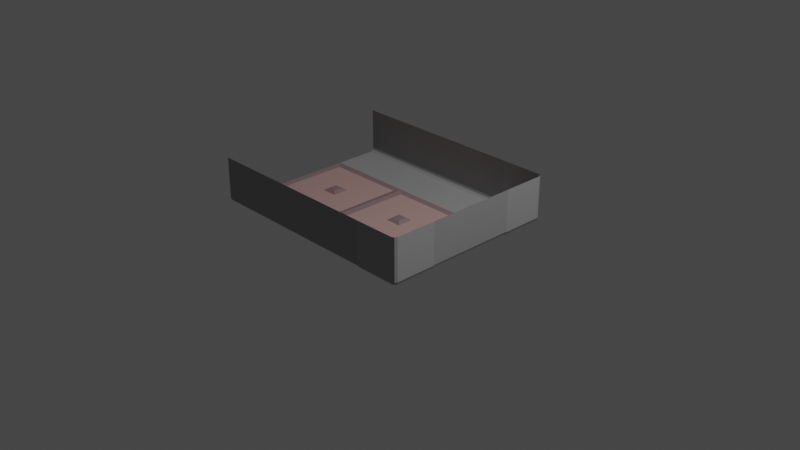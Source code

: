 # Source: simple-corner.blend  (saved by Blender 3.5.10; exported with 4.5.12 LTS)
import bpy
from mathutils import Matrix  # noqa: F401  (used for matrix-valued properties, if any)

bpy.ops.wm.read_factory_settings(use_empty=True)
scene = bpy.context.scene
scene.name = 'Scene'

# ---- collections
col_collection = bpy.data.collections.new('Collection'); scene.collection.children.link(col_collection)

# ---- materials (node trees are filled in below, after node groups)
mat_material = bpy.data.materials.new('Material')
mat_material.alpha_threshold = 0.0
mat_material.use_transparent_shadow = False
mat_material.roughness = 0.5
mat_material.line_color = (0.0, 0.0, 0.0, 1.0)
mat_material_001 = bpy.data.materials.new('Material.001')
mat_material_001.use_transparent_shadow = False
mat_material_001.diffuse_color = (0.2957, 0.2957, 0.2957, 1.0)
mat_material_002 = bpy.data.materials.new('Material.002')
mat_material_002.use_transparent_shadow = False
mat_material_002.diffuse_color = (0.2396, 0.1643, 0.1697, 1.0)
mat_material_003 = bpy.data.materials.new('Material.003')
mat_material_003.use_transparent_shadow = False
mat_material_003.diffuse_color = (0.477, 0.2997, 0.2794, 1.0)

# ---- material node trees
mat_material.use_nodes = True; mat_material.node_tree.nodes.clear()
_N = mat_material.node_tree.nodes; _L = mat_material.node_tree.links
n0 = _N.new('ShaderNodeOutputMaterial'); n0.name = 'Material Output'; n0.location = (300, 300)
n1 = _N.new('ShaderNodeBsdfPrincipled'); n1.name = 'Principled BSDF'; n1.location = (10, 300)
n1.distribution = 'GGX'
n1.subsurface_method = 'RANDOM_WALK_SKIN'
n1.inputs[0].default_value = (0.3343, 0.3343, 0.3343, 1.0)
n1.inputs[3].default_value = 1.45
n1.inputs[27].default_value = (0.0, 0.0, 0.0, 1.0)
n1.inputs[28].default_value = 1.0
_L.new(n1.outputs[0], n0.inputs[0])
n0.is_active_output = True
mat_material_001.use_nodes = True; mat_material_001.node_tree.nodes.clear()
_N = mat_material_001.node_tree.nodes; _L = mat_material_001.node_tree.links
n0 = _N.new('ShaderNodeBsdfPrincipled'); n0.name = 'Principled BSDF'; n0.location = (10, 300)
n0.distribution = 'GGX'
n0.subsurface_method = 'RANDOM_WALK_SKIN'
n0.inputs[0].default_value = (0.2957, 0.2957, 0.2957, 1.0)
n0.inputs[27].default_value = (0.0, 0.0, 0.0, 1.0)
n0.inputs[28].default_value = 1.0
n1 = _N.new('ShaderNodeOutputMaterial'); n1.name = 'Material Output'; n1.location = (320, 270)
_L.new(n0.outputs[0], n1.inputs[0])
n1.is_active_output = True
mat_material_002.use_nodes = True; mat_material_002.node_tree.nodes.clear()
_N = mat_material_002.node_tree.nodes; _L = mat_material_002.node_tree.links
n0 = _N.new('ShaderNodeBsdfPrincipled'); n0.name = 'Principled BSDF'; n0.location = (10, 300)
n0.distribution = 'GGX'
n0.subsurface_method = 'RANDOM_WALK_SKIN'
n0.inputs[0].default_value = (0.2396, 0.1643, 0.1697, 1.0)
n0.inputs[27].default_value = (0.0, 0.0, 0.0, 1.0)
n0.inputs[28].default_value = 1.0
n1 = _N.new('ShaderNodeOutputMaterial'); n1.name = 'Material Output'; n1.location = (320, 270)
_L.new(n0.outputs[0], n1.inputs[0])
n1.is_active_output = True
mat_material_003.use_nodes = True; mat_material_003.node_tree.nodes.clear()
_N = mat_material_003.node_tree.nodes; _L = mat_material_003.node_tree.links
n0 = _N.new('ShaderNodeBsdfPrincipled'); n0.name = 'Principled BSDF'; n0.location = (10, 300)
n0.distribution = 'GGX'
n0.subsurface_method = 'RANDOM_WALK_SKIN'
n0.inputs[0].default_value = (0.477, 0.2997, 0.2794, 1.0)
n0.inputs[27].default_value = (0.0, 0.0, 0.0, 1.0)
n0.inputs[28].default_value = 1.0
n1 = _N.new('ShaderNodeOutputMaterial'); n1.name = 'Material Output'; n1.location = (320, 270)
_L.new(n0.outputs[0], n1.inputs[0])
n1.is_active_output = True

# ---- world
world_world = bpy.data.worlds.new('World'); scene.world = world_world
world_world.use_nodes = True; world_world.node_tree.nodes.clear()
_N = world_world.node_tree.nodes; _L = world_world.node_tree.links
n0 = _N.new('ShaderNodeOutputWorld'); n0.name = 'World Output'; n0.location = (300, 300)
n1 = _N.new('ShaderNodeBackground'); n1.name = 'Background'; n1.location = (10, 300)
n1.inputs[0].default_value = (0.05088, 0.05088, 0.05088, 1.0)
_L.new(n1.outputs[0], n0.inputs[0])
n0.is_active_output = True
world_world.color = (0.05088, 0.05088, 0.05088)
world_world.use_sun_shadow = False
world_world.sun_shadow_jitter_overblur = 0.0

# ---- cameras
cam_camera = bpy.data.cameras.new('Camera')
cam_camera.clip_end = 100.0
cam_camera.ortho_scale = 7.314

# ---- lights
light_light = bpy.data.lights.new('Light', 'POINT')
light_light.transmission_factor = 0.0
light_light.energy = 1000.0
light_light.shadow_soft_size = 0.1
light_light.shadow_maximum_resolution = 0.006
light_light.use_absolute_resolution = True

# ---- meshes
me_cube = bpy.data.meshes.new('Cube')
me_cube.from_pydata([(1.0, 1.0, 1.0), (1.0, 1.0, -1.0), (1.0, -1.0, 1.0), (1.0, -1.0, -1.0), (-1.0, 1.0, 1.0), (-1.0, 1.0, -1.0), (-1.0, -1.0, 1.0), (-1.0, -1.0, -1.0)], [(5, 7), (1, 5), (0, 1), (7, 6), (2, 3), (4, 5), (2, 6), (0, 2), (7, 3), (6, 4), (4, 0), (3, 1)], [])
_uv = me_cube.uv_layers.new(name='UVMap')
_uv.uv.foreach_set('vector', [])
me_cube.materials.append(mat_material)
me_cube.use_mirror_vertex_groups = False
me_cube.update()
me_plane = bpy.data.meshes.new('Plane')
me_plane.from_pydata([(-2.0, -2.0, 0.0), (0.0, -2.0, 0.0), (-2.0, 0.0, 0.0), (0.0, 0.0, 0.0), (0.0, -2.0, 0.5), (-2.0, 0.0, 0.5), (0.0, 0.0, 0.5)], [], [(0, 1, 3, 2), (2, 3, 6, 5), (3, 1, 4, 6)])
_uv = me_plane.uv_layers.new(name='UVMap')
_uv.uv.foreach_set('vector', [0.0, 0.0, 1.0, 0.0, 1.0, 1.0, 0.0, 1.0, 0.0, 1.0, 1.0, 1.0, 1.0, 1.0, 0.0, 1.0, 1.0, 1.0, 1.0, 0.0, 1.0, 0.0, 1.0, 1.0])
me_plane.materials.append(mat_material)
me_plane.update()
me_plane_001 = bpy.data.meshes.new('Plane.001')
me_plane_001.from_pydata([(-1.0, -1.0, 0.0), (1.0, -1.0, 0.0), (-1.001, -0.01892, 0.02136), (-1.001, -0.01892, 0.02136), (0.9992, -0.01892, 0.02136), (0.9992, -0.01892, 0.02136), (-1.0, 0.0, 0.5), (1.0, 0.0, 0.5), (1.0, 0.0, 0.04736), (1.0, 0.0, 0.04736), (-1.0, 0.0, 0.04736), (-1.0, 0.0, 0.04736), (-1.0, -0.07248, 0.0), (-1.0, -0.07248, 0.0), (1.0, -0.07248, 0.0), (1.0, -0.07248, 0.0)], [], [(12, 14, 5), (12, 5, 3), (10, 8, 7), (10, 7, 6), (2, 4, 9), (2, 9, 11), (0, 1, 15), (0, 15, 13)])
_uv = me_plane_001.uv_layers.new(name='UVMap')
_uv.uv.foreach_set('vector', [0.0, 0.5, 1.0, 0.5, 1.0, 1.0, 0.0, 0.5, 1.0, 1.0, 0.0, 1.0, 0.0, 1.0, 1.0, 1.0, 1.0, 1.0, 0.0, 1.0, 1.0, 1.0, 0.0, 1.0, 0.0, 1.0, 1.0, 1.0, 1.0, 1.0, 0.0, 1.0, 1.0, 1.0, 0.0, 1.0, 0.0, 0.0, 1.0, 0.0, 1.0, 0.5, 0.0, 0.0, 1.0, 0.5, 0.0, 0.5])
me_plane_001.materials.append(mat_material_001)
me_plane_001.update()
me_plane_001.normals_split_custom_set([tuple(v) for v in zip(*[iter([0.0, -0.3704, 0.9289, 0.0, -0.3704, 0.9289, 0.0, -0.3704, 0.9289, 0.0, -0.3704, 0.9289, 0.0, -0.3704, 0.9289, 0.0, -0.3704, 0.9289, 0.0, -1.0, 0.0, 0.0, -1.0, 0.0, 0.0, -1.0, 0.0, 0.0, -1.0, 0.0, 0.0, -1.0, 0.0, 0.0, -1.0, 0.0, 0.0, -0.8086, 0.5884, 0.0, -0.8086, 0.5884, 0.0, -0.8086, 0.5884, 0.0, -0.8086, 0.5884, 0.0, -0.8086, 0.5884, 0.0, -0.8086, 0.5884, 0.0, 0.0, 1.0, 0.0, 0.0, 1.0, 0.0, 0.0, 1.0, 0.0, 0.0, 1.0, 0.0, 0.0, 1.0, 0.0, 0.0, 1.0])] * 3)])
me_plane_002 = bpy.data.meshes.new('Plane.002')
me_plane_002.from_pydata([(-0.5, -0.5, 0.0), (-0.5, -0.5, 0.0), (0.5, -0.5, 0.0), (0.5, -0.5, 0.0), (-0.5, 0.5, 0.0), (-0.5, 0.5, 0.0), (0.5, 0.5, 0.0), (0.5, 0.5, 0.0), (-0.04248, 0.04248, 0.006783), (-0.04248, 0.04248, 0.006783), (-0.04248, 0.04248, 0.006783), (-0.04248, -0.04248, 0.006783), (-0.04248, -0.04248, 0.006783), (-0.04248, -0.04248, 0.006783), (0.04248, -0.04248, 0.006783), (0.04248, -0.04248, 0.006783), (0.04248, -0.04248, 0.006783), (0.04248, 0.04248, 0.006783), (0.04248, 0.04248, 0.006783), (0.04248, 0.04248, 0.006783), (-0.4398, 0.4398, -0.0145), (-0.4398, 0.4398, -0.0145), (-0.4398, -0.4398, -0.0145), (-0.4398, -0.4398, -0.0145), (0.4398, -0.4398, -0.0145), (0.4398, -0.4398, -0.0145), (0.4398, 0.4398, -0.0145), (0.4398, 0.4398, -0.0145), (-0.08863, 0.08863, -0.0145), (-0.08863, 0.08863, -0.0145), (-0.08863, -0.08863, -0.0145), (-0.08863, -0.08863, -0.0145), (0.08863, -0.08863, -0.0145), (0.08863, -0.08863, -0.0145), (0.08863, 0.08863, -0.0145), (0.08863, 0.08863, -0.0145), (-0.4398, 0.4398, -0.0145), (-0.4398, -0.4398, -0.0145), (0.4398, -0.4398, -0.0145), (0.4398, 0.4398, -0.0145), (-0.08863, 0.08863, -0.0145), (-0.08863, -0.08863, -0.0145), (0.08863, -0.08863, -0.0145), (0.08863, 0.08863, -0.0145)], [], [(13, 15, 18), (13, 18, 10), (23, 21, 5), (23, 5, 1), (25, 22, 0), (25, 0, 3), (26, 24, 2), (26, 2, 6), (20, 27, 7), (20, 7, 4), (11, 8, 28), (11, 28, 30), (14, 12, 31), (14, 31, 32), (19, 16, 33), (19, 33, 35), (9, 17, 34), (9, 34, 29), (41, 40, 36), (41, 36, 37), (42, 41, 37), (42, 37, 38), (43, 42, 38), (43, 38, 39), (40, 43, 39), (40, 39, 36)])
me_plane_002.polygons.foreach_set('use_smooth', [0, 0, 1, 1, 1, 1, 1, 1, 1, 1, 1, 1, 1, 1, 1, 1, 1, 1, 0, 0, 0, 0, 0, 0, 0, 0])
me_plane_002.polygons.foreach_set('material_index', [0, 0, 0, 0, 0, 0, 0, 0, 0, 0, 0, 0, 0, 0, 0, 0, 0, 0, 1, 1, 1, 1, 1, 1, 1, 1])
_uv = me_plane_002.uv_layers.new(name='UVMap')
_uv.uv.foreach_set('vector', [0.3722, 0.3722, 0.6278, 0.3722, 0.6278, 0.6278, 0.3722, 0.3722, 0.6278, 0.6278, 0.3722, 0.6278, 0.06022, 0.06022, 0.06022, 0.9398, 0.0, 1.0, 0.06022, 0.06022, 0.0, 1.0, 0.0, 0.0, 0.9398, 0.06022, 0.06022, 0.06022, 0.0, 0.0, 0.9398, 0.06022, 0.0, 0.0, 1.0, 0.0, 0.9398, 0.9398, 0.9398, 0.06022, 1.0, 0.0, 0.9398, 0.9398, 1.0, 0.0, 1.0, 1.0, 0.06022, 0.9398, 0.9398, 0.9398, 1.0, 1.0, 0.06022, 0.9398, 1.0, 1.0, 0.0, 1.0, 0.3722, 0.3722, 0.3722, 0.6278, 0.2334, 0.7666, 0.3722, 0.3722, 0.2334, 0.7666, 0.2334, 0.2334, 0.6278, 0.3722, 0.3722, 0.3722, 0.2334, 0.2334, 0.6278, 0.3722, 0.2334, 0.2334, 0.7666, 0.2334, 0.6278, 0.6278, 0.6278, 0.3722, 0.7666, 0.2334, 0.6278, 0.6278, 0.7666, 0.2334, 0.7666, 0.7666, 0.3722, 0.6278, 0.6278, 0.6278, 0.7666, 0.7666, 0.3722, 0.6278, 0.7666, 0.7666, 0.2334, 0.7666, 0.2334, 0.2334, 0.2334, 0.7666, 0.06022, 0.9398, 0.2334, 0.2334, 0.06022, 0.9398, 0.06022, 0.06022, 0.7666, 0.2334, 0.2334, 0.2334, 0.06022, 0.06022, 0.7666, 0.2334, 0.06022, 0.06022, 0.9398, 0.06022, 0.7666, 0.7666, 0.7666, 0.2334, 0.9398, 0.06022, 0.7666, 0.7666, 0.9398, 0.06022, 0.9398, 0.9398, 0.2334, 0.7666, 0.7666, 0.7666, 0.9398, 0.9398, 0.2334, 0.7666, 0.9398, 0.9398, 0.06022, 0.9398])
me_plane_002.materials.append(mat_material_002)
me_plane_002.materials.append(mat_material_003)
me_plane_002.update()
me_plane_002.normals_split_custom_set([tuple(v) for v in zip(*[iter([0.0, 0.0, 1.0, 0.0, 0.0, 1.0, 0.0, 0.0, 1.0, 0.0, 0.0, 1.0, 0.0, 0.0, 1.0, 0.0, 0.0, 1.0, 0.234, 0.0, 0.9722, 0.234, 0.0, 0.9722, 0.234, 0.0, 0.9722, 0.234, 0.0, 0.9722, 0.234, 0.0, 0.9722, 0.234, 0.0, 0.9722, 0.0, 0.234, 0.9722, 0.0, 0.234, 0.9722, 0.0, 0.234, 0.9722, 0.0, 0.234, 0.9722, 0.0, 0.234, 0.9722, 0.0, 0.234, 0.9722, -0.234, 0.0, 0.9722, -0.234, 0.0, 0.9722, -0.234, 0.0, 0.9722, -0.234, 0.0, 0.9722, -0.234, 0.0, 0.9722, -0.234, 0.0, 0.9722, 0.0, -0.234, 0.9722, 0.0, -0.234, 0.9722, 0.0, -0.234, 0.9722, 0.0, -0.234, 0.9722, 0.0, -0.234, 0.9722, 0.0, -0.234, 0.9722, -0.4187, 0.0, 0.9081, -0.4187, 0.0, 0.9081, -0.4187, 0.0, 0.9081, -0.4187, 0.0, 0.9081, -0.4187, 0.0, 0.9081, -0.4187, 0.0, 0.9081, 0.0, -0.4187, 0.9081, 0.0, -0.4187, 0.9081, 0.0, -0.4187, 0.9081, 0.0, -0.4187, 0.9081, 0.0, -0.4187, 0.9081, 0.0, -0.4187, 0.9081, 0.4187, 0.0, 0.9081, 0.4187, 0.0, 0.9081, 0.4187, 0.0, 0.9081, 0.4187, 0.0, 0.9081, 0.4187, 0.0, 0.9081, 0.4187, 0.0, 0.9081, 0.0, 0.4187, 0.9081, 0.0, 0.4187, 0.9081, 0.0, 0.4187, 0.9081, 0.0, 0.4187, 0.9081, 0.0, 0.4187, 0.9081, 0.0, 0.4187, 0.9081, 0.0, 0.0, 1.0, 0.0, 0.0, 1.0, 0.0, 0.0, 1.0, 0.0, 0.0, 1.0, 0.0, 0.0, 1.0, 0.0, 0.0, 1.0, 0.0, 0.0, 1.0, 0.0, 0.0, 1.0, 0.0, 0.0, 1.0, 0.0, 0.0, 1.0, 0.0, 0.0, 1.0, 0.0, 0.0, 1.0, 0.0, 0.0, 1.0, 0.0, 0.0, 1.0, 0.0, 0.0, 1.0, 0.0, 0.0, 1.0, 0.0, 0.0, 1.0, 0.0, 0.0, 1.0, 0.0, 0.0, 1.0, 0.0, 0.0, 1.0, 0.0, 0.0, 1.0, 0.0, 0.0, 1.0, 0.0, 0.0, 1.0, 0.0, 0.0, 1.0])] * 3)])
me_plane_003 = bpy.data.meshes.new('Plane.003')
me_plane_003.from_pydata([(-0.5, -0.5, 0.0), (-0.5, -0.5, 0.0), (0.5, -0.5, 0.0), (0.5, -0.5, 0.0), (-0.5, 0.5, 0.0), (-0.5, 0.5, 0.0), (0.5, 0.5, 0.0), (0.5, 0.5, 0.0), (-0.04248, 0.04248, 0.006783), (-0.04248, 0.04248, 0.006783), (-0.04248, 0.04248, 0.006783), (-0.04248, -0.04248, 0.006783), (-0.04248, -0.04248, 0.006783), (-0.04248, -0.04248, 0.006783), (0.04248, -0.04248, 0.006783), (0.04248, -0.04248, 0.006783), (0.04248, -0.04248, 0.006783), (0.04248, 0.04248, 0.006783), (0.04248, 0.04248, 0.006783), (0.04248, 0.04248, 0.006783), (-0.4398, 0.4398, -0.0145), (-0.4398, 0.4398, -0.0145), (-0.4398, -0.4398, -0.0145), (-0.4398, -0.4398, -0.0145), (0.4398, -0.4398, -0.0145), (0.4398, -0.4398, -0.0145), (0.4398, 0.4398, -0.0145), (0.4398, 0.4398, -0.0145), (-0.08863, 0.08863, -0.0145), (-0.08863, 0.08863, -0.0145), (-0.08863, -0.08863, -0.0145), (-0.08863, -0.08863, -0.0145), (0.08863, -0.08863, -0.0145), (0.08863, -0.08863, -0.0145), (0.08863, 0.08863, -0.0145), (0.08863, 0.08863, -0.0145), (-0.4398, 0.4398, -0.0145), (-0.4398, -0.4398, -0.0145), (0.4398, -0.4398, -0.0145), (0.4398, 0.4398, -0.0145), (-0.08863, 0.08863, -0.0145), (-0.08863, -0.08863, -0.0145), (0.08863, -0.08863, -0.0145), (0.08863, 0.08863, -0.0145)], [], [(13, 15, 18), (13, 18, 10), (23, 21, 5), (23, 5, 1), (25, 22, 0), (25, 0, 3), (26, 24, 2), (26, 2, 6), (20, 27, 7), (20, 7, 4), (11, 8, 28), (11, 28, 30), (14, 12, 31), (14, 31, 32), (19, 16, 33), (19, 33, 35), (9, 17, 34), (9, 34, 29), (41, 40, 36), (41, 36, 37), (42, 41, 37), (42, 37, 38), (43, 42, 38), (43, 38, 39), (40, 43, 39), (40, 39, 36)])
me_plane_003.polygons.foreach_set('use_smooth', [0, 0, 1, 1, 1, 1, 1, 1, 1, 1, 1, 1, 1, 1, 1, 1, 1, 1, 0, 0, 0, 0, 0, 0, 0, 0])
me_plane_003.polygons.foreach_set('material_index', [0, 0, 0, 0, 0, 0, 0, 0, 0, 0, 0, 0, 0, 0, 0, 0, 0, 0, 1, 1, 1, 1, 1, 1, 1, 1])
_uv = me_plane_003.uv_layers.new(name='UVMap')
_uv.uv.foreach_set('vector', [0.3722, 0.3722, 0.6278, 0.3722, 0.6278, 0.6278, 0.3722, 0.3722, 0.6278, 0.6278, 0.3722, 0.6278, 0.06022, 0.06022, 0.06022, 0.9398, 0.0, 1.0, 0.06022, 0.06022, 0.0, 1.0, 0.0, 0.0, 0.9398, 0.06022, 0.06022, 0.06022, 0.0, 0.0, 0.9398, 0.06022, 0.0, 0.0, 1.0, 0.0, 0.9398, 0.9398, 0.9398, 0.06022, 1.0, 0.0, 0.9398, 0.9398, 1.0, 0.0, 1.0, 1.0, 0.06022, 0.9398, 0.9398, 0.9398, 1.0, 1.0, 0.06022, 0.9398, 1.0, 1.0, 0.0, 1.0, 0.3722, 0.3722, 0.3722, 0.6278, 0.2334, 0.7666, 0.3722, 0.3722, 0.2334, 0.7666, 0.2334, 0.2334, 0.6278, 0.3722, 0.3722, 0.3722, 0.2334, 0.2334, 0.6278, 0.3722, 0.2334, 0.2334, 0.7666, 0.2334, 0.6278, 0.6278, 0.6278, 0.3722, 0.7666, 0.2334, 0.6278, 0.6278, 0.7666, 0.2334, 0.7666, 0.7666, 0.3722, 0.6278, 0.6278, 0.6278, 0.7666, 0.7666, 0.3722, 0.6278, 0.7666, 0.7666, 0.2334, 0.7666, 0.2334, 0.2334, 0.2334, 0.7666, 0.06022, 0.9398, 0.2334, 0.2334, 0.06022, 0.9398, 0.06022, 0.06022, 0.7666, 0.2334, 0.2334, 0.2334, 0.06022, 0.06022, 0.7666, 0.2334, 0.06022, 0.06022, 0.9398, 0.06022, 0.7666, 0.7666, 0.7666, 0.2334, 0.9398, 0.06022, 0.7666, 0.7666, 0.9398, 0.06022, 0.9398, 0.9398, 0.2334, 0.7666, 0.7666, 0.7666, 0.9398, 0.9398, 0.2334, 0.7666, 0.9398, 0.9398, 0.06022, 0.9398])
me_plane_003.materials.append(mat_material_002)
me_plane_003.materials.append(mat_material_003)
me_plane_003.update()
me_plane_003.normals_split_custom_set([tuple(v) for v in zip(*[iter([0.0, 0.0, 1.0, 0.0, 0.0, 1.0, 0.0, 0.0, 1.0, 0.0, 0.0, 1.0, 0.0, 0.0, 1.0, 0.0, 0.0, 1.0, 0.234, 0.0, 0.9722, 0.234, 0.0, 0.9722, 0.234, 0.0, 0.9722, 0.234, 0.0, 0.9722, 0.234, 0.0, 0.9722, 0.234, 0.0, 0.9722, 0.0, 0.234, 0.9722, 0.0, 0.234, 0.9722, 0.0, 0.234, 0.9722, 0.0, 0.234, 0.9722, 0.0, 0.234, 0.9722, 0.0, 0.234, 0.9722, -0.234, 0.0, 0.9722, -0.234, 0.0, 0.9722, -0.234, 0.0, 0.9722, -0.234, 0.0, 0.9722, -0.234, 0.0, 0.9722, -0.234, 0.0, 0.9722, 0.0, -0.234, 0.9722, 0.0, -0.234, 0.9722, 0.0, -0.234, 0.9722, 0.0, -0.234, 0.9722, 0.0, -0.234, 0.9722, 0.0, -0.234, 0.9722, -0.4187, 0.0, 0.9081, -0.4187, 0.0, 0.9081, -0.4187, 0.0, 0.9081, -0.4187, 0.0, 0.9081, -0.4187, 0.0, 0.9081, -0.4187, 0.0, 0.9081, 0.0, -0.4187, 0.9081, 0.0, -0.4187, 0.9081, 0.0, -0.4187, 0.9081, 0.0, -0.4187, 0.9081, 0.0, -0.4187, 0.9081, 0.0, -0.4187, 0.9081, 0.4187, 0.0, 0.9081, 0.4187, 0.0, 0.9081, 0.4187, 0.0, 0.9081, 0.4187, 0.0, 0.9081, 0.4187, 0.0, 0.9081, 0.4187, 0.0, 0.9081, 0.0, 0.4187, 0.9081, 0.0, 0.4187, 0.9081, 0.0, 0.4187, 0.9081, 0.0, 0.4187, 0.9081, 0.0, 0.4187, 0.9081, 0.0, 0.4187, 0.9081, 0.0, 0.0, 1.0, 0.0, 0.0, 1.0, 0.0, 0.0, 1.0, 0.0, 0.0, 1.0, 0.0, 0.0, 1.0, 0.0, 0.0, 1.0, 0.0, 0.0, 1.0, 0.0, 0.0, 1.0, 0.0, 0.0, 1.0, 0.0, 0.0, 1.0, 0.0, 0.0, 1.0, 0.0, 0.0, 1.0, 0.0, 0.0, 1.0, 0.0, 0.0, 1.0, 0.0, 0.0, 1.0, 0.0, 0.0, 1.0, 0.0, 0.0, 1.0, 0.0, 0.0, 1.0, 0.0, 0.0, 1.0, 0.0, 0.0, 1.0, 0.0, 0.0, 1.0, 0.0, 0.0, 1.0, 0.0, 0.0, 1.0, 0.0, 0.0, 1.0])] * 3)])
me_plane_004 = bpy.data.meshes.new('Plane.004')
me_plane_004.from_pydata([(-1.0, -1.0, 0.0), (1.0, -1.0, 0.0), (-1.001, -0.01892, 0.02136), (-1.001, -0.01892, 0.02136), (0.9992, -0.01892, 0.02136), (0.9992, -0.01892, 0.02136), (-1.0, 0.0, 0.5), (1.0, 0.0, 0.5), (1.0, 0.0, 0.04736), (1.0, 0.0, 0.04736), (-1.0, 0.0, 0.04736), (-1.0, 0.0, 0.04736), (-1.0, -0.07248, 0.0), (-1.0, -0.07248, 0.0), (1.0, -0.07248, 0.0), (1.0, -0.07248, 0.0)], [], [(12, 14, 5), (12, 5, 3), (10, 8, 7), (10, 7, 6), (2, 4, 9), (2, 9, 11), (0, 1, 15), (0, 15, 13)])
_uv = me_plane_004.uv_layers.new(name='UVMap')
_uv.uv.foreach_set('vector', [0.0, 0.5, 1.0, 0.5, 1.0, 1.0, 0.0, 0.5, 1.0, 1.0, 0.0, 1.0, 0.0, 1.0, 1.0, 1.0, 1.0, 1.0, 0.0, 1.0, 1.0, 1.0, 0.0, 1.0, 0.0, 1.0, 1.0, 1.0, 1.0, 1.0, 0.0, 1.0, 1.0, 1.0, 0.0, 1.0, 0.0, 0.0, 1.0, 0.0, 1.0, 0.5, 0.0, 0.0, 1.0, 0.5, 0.0, 0.5])
me_plane_004.materials.append(mat_material_001)
me_plane_004.update()
me_plane_004.normals_split_custom_set([tuple(v) for v in zip(*[iter([0.0, -0.3704, 0.9289, 0.0, -0.3704, 0.9289, 0.0, -0.3704, 0.9289, 0.0, -0.3704, 0.9289, 0.0, -0.3704, 0.9289, 0.0, -0.3704, 0.9289, 0.0, -1.0, 0.0, 0.0, -1.0, 0.0, 0.0, -1.0, 0.0, 0.0, -1.0, 0.0, 0.0, -1.0, 0.0, 0.0, -1.0, 0.0, 0.0, -0.8086, 0.5884, 0.0, -0.8086, 0.5884, 0.0, -0.8086, 0.5884, 0.0, -0.8086, 0.5884, 0.0, -0.8086, 0.5884, 0.0, -0.8086, 0.5884, 0.0, 0.0, 1.0, 0.0, 0.0, 1.0, 0.0, 0.0, 1.0, 0.0, 0.0, 1.0, 0.0, 0.0, 1.0, 0.0, 0.0, 1.0])] * 3)])
me_plane_005 = bpy.data.meshes.new('Plane.005')
me_plane_005.from_pydata([(-1.0, -1.0, 0.0), (1.0, -1.0, 0.0), (-1.001, -0.01892, 0.02136), (-1.001, -0.01892, 0.02136), (0.9992, -0.01892, 0.02136), (0.9992, -0.01892, 0.02136), (-1.0, 0.0, 0.5), (1.0, 0.0, 0.5), (1.0, 0.0, 0.04736), (1.0, 0.0, 0.04736), (-1.0, 0.0, 0.04736), (-1.0, 0.0, 0.04736), (-1.0, -0.07248, 0.0), (-1.0, -0.07248, 0.0), (1.0, -0.07248, 0.0), (1.0, -0.07248, 0.0)], [], [(12, 14, 5), (12, 5, 3), (10, 8, 7), (10, 7, 6), (2, 4, 9), (2, 9, 11), (0, 1, 15), (0, 15, 13)])
_uv = me_plane_005.uv_layers.new(name='UVMap')
_uv.uv.foreach_set('vector', [0.0, 0.5, 1.0, 0.5, 1.0, 1.0, 0.0, 0.5, 1.0, 1.0, 0.0, 1.0, 0.0, 1.0, 1.0, 1.0, 1.0, 1.0, 0.0, 1.0, 1.0, 1.0, 0.0, 1.0, 0.0, 1.0, 1.0, 1.0, 1.0, 1.0, 0.0, 1.0, 1.0, 1.0, 0.0, 1.0, 0.0, 0.0, 1.0, 0.0, 1.0, 0.5, 0.0, 0.0, 1.0, 0.5, 0.0, 0.5])
me_plane_005.materials.append(mat_material_001)
me_plane_005.update()
me_plane_005.normals_split_custom_set([tuple(v) for v in zip(*[iter([0.0, -0.3704, 0.9289, 0.0, -0.3704, 0.9289, 0.0, -0.3704, 0.9289, 0.0, -0.3704, 0.9289, 0.0, -0.3704, 0.9289, 0.0, -0.3704, 0.9289, 0.0, -1.0, 0.0, 0.0, -1.0, 0.0, 0.0, -1.0, 0.0, 0.0, -1.0, 0.0, 0.0, -1.0, 0.0, 0.0, -1.0, 0.0, 0.0, -0.8086, 0.5884, 0.0, -0.8086, 0.5884, 0.0, -0.8086, 0.5884, 0.0, -0.8086, 0.5884, 0.0, -0.8086, 0.5884, 0.0, -0.8086, 0.5884, 0.0, 0.0, 1.0, 0.0, 0.0, 1.0, 0.0, 0.0, 1.0, 0.0, 0.0, 1.0, 0.0, 0.0, 1.0, 0.0, 0.0, 1.0])] * 3)])
me_plane_006 = bpy.data.meshes.new('Plane.006')
me_plane_006.from_pydata([(-1.0, -1.0, 0.0), (1.0, -1.0, 0.0), (-1.001, -0.01892, 0.02136), (-1.001, -0.01892, 0.02136), (0.9992, -0.01892, 0.02136), (0.9992, -0.01892, 0.02136), (-1.0, 0.0, 0.5), (1.0, 0.0, 0.5), (1.0, 0.0, 0.04736), (1.0, 0.0, 0.04736), (-1.0, 0.0, 0.04736), (-1.0, 0.0, 0.04736), (-1.0, -0.07248, 0.0), (-1.0, -0.07248, 0.0), (1.0, -0.07248, 0.0), (1.0, -0.07248, 0.0)], [], [(12, 14, 5), (12, 5, 3), (10, 8, 7), (10, 7, 6), (2, 4, 9), (2, 9, 11), (0, 1, 15), (0, 15, 13)])
_uv = me_plane_006.uv_layers.new(name='UVMap')
_uv.uv.foreach_set('vector', [0.0, 0.5, 1.0, 0.5, 1.0, 1.0, 0.0, 0.5, 1.0, 1.0, 0.0, 1.0, 0.0, 1.0, 1.0, 1.0, 1.0, 1.0, 0.0, 1.0, 1.0, 1.0, 0.0, 1.0, 0.0, 1.0, 1.0, 1.0, 1.0, 1.0, 0.0, 1.0, 1.0, 1.0, 0.0, 1.0, 0.0, 0.0, 1.0, 0.0, 1.0, 0.5, 0.0, 0.0, 1.0, 0.5, 0.0, 0.5])
me_plane_006.materials.append(mat_material_001)
me_plane_006.update()
me_plane_006.normals_split_custom_set([tuple(v) for v in zip(*[iter([0.0, -0.3704, 0.9289, 0.0, -0.3704, 0.9289, 0.0, -0.3704, 0.9289, 0.0, -0.3704, 0.9289, 0.0, -0.3704, 0.9289, 0.0, -0.3704, 0.9289, 0.0, -1.0, 0.0, 0.0, -1.0, 0.0, 0.0, -1.0, 0.0, 0.0, -1.0, 0.0, 0.0, -1.0, 0.0, 0.0, -1.0, 0.0, 0.0, -0.8086, 0.5884, 0.0, -0.8086, 0.5884, 0.0, -0.8086, 0.5884, 0.0, -0.8086, 0.5884, 0.0, -0.8086, 0.5884, 0.0, -0.8086, 0.5884, 0.0, 0.0, 1.0, 0.0, 0.0, 1.0, 0.0, 0.0, 1.0, 0.0, 0.0, 1.0, 0.0, 0.0, 1.0, 0.0, 0.0, 1.0])] * 3)])
me_plane_007 = bpy.data.meshes.new('Plane.007')
me_plane_007.from_pydata([(-1.0, -1.0, 0.0), (1.0, -1.0, 0.0), (-1.001, -0.01892, 0.02136), (-1.001, -0.01892, 0.02136), (0.9992, -0.01892, 0.02136), (0.9992, -0.01892, 0.02136), (-1.0, 0.0, 0.5), (1.0, 0.0, 0.5), (1.0, 0.0, 0.04736), (1.0, 0.0, 0.04736), (-1.0, 0.0, 0.04736), (-1.0, 0.0, 0.04736), (-1.0, -0.07248, 0.0), (-1.0, -0.07248, 0.0), (1.0, -0.07248, 0.0), (1.0, -0.07248, 0.0)], [], [(12, 14, 5), (12, 5, 3), (10, 8, 7), (10, 7, 6), (2, 4, 9), (2, 9, 11), (0, 1, 15), (0, 15, 13)])
_uv = me_plane_007.uv_layers.new(name='UVMap')
_uv.uv.foreach_set('vector', [0.0, 0.5, 1.0, 0.5, 1.0, 1.0, 0.0, 0.5, 1.0, 1.0, 0.0, 1.0, 0.0, 1.0, 1.0, 1.0, 1.0, 1.0, 0.0, 1.0, 1.0, 1.0, 0.0, 1.0, 0.0, 1.0, 1.0, 1.0, 1.0, 1.0, 0.0, 1.0, 1.0, 1.0, 0.0, 1.0, 0.0, 0.0, 1.0, 0.0, 1.0, 0.5, 0.0, 0.0, 1.0, 0.5, 0.0, 0.5])
me_plane_007.materials.append(mat_material_001)
me_plane_007.update()
me_plane_007.normals_split_custom_set([tuple(v) for v in zip(*[iter([0.0, -0.3704, 0.9289, 0.0, -0.3704, 0.9289, 0.0, -0.3704, 0.9289, 0.0, -0.3704, 0.9289, 0.0, -0.3704, 0.9289, 0.0, -0.3704, 0.9289, 0.0, -1.0, 0.0, 0.0, -1.0, 0.0, 0.0, -1.0, 0.0, 0.0, -1.0, 0.0, 0.0, -1.0, 0.0, 0.0, -1.0, 0.0, 0.0, -0.8086, 0.5884, 0.0, -0.8086, 0.5884, 0.0, -0.8086, 0.5884, 0.0, -0.8086, 0.5884, 0.0, -0.8086, 0.5884, 0.0, -0.8086, 0.5884, 0.0, 0.0, 1.0, 0.0, 0.0, 1.0, 0.0, 0.0, 1.0, 0.0, 0.0, 1.0, 0.0, 0.0, 1.0, 0.0, 0.0, 1.0])] * 3)])
me_plane_008 = bpy.data.meshes.new('Plane.008')
me_plane_008.from_pydata([(-2.0, -2.0, 0.0), (0.0, -2.0, 0.0), (-2.0, 0.0, 0.0), (0.0, 0.0, 0.0), (0.0, -2.0, 0.5), (-2.0, 0.0, 0.5), (0.0, 0.0, 0.5)], [], [(0, 1, 3, 2), (2, 3, 6, 5), (3, 1, 4, 6)])
_uv = me_plane_008.uv_layers.new(name='UVMap')
_uv.uv.foreach_set('vector', [0.0, 0.0, 1.0, 0.0, 1.0, 1.0, 0.0, 1.0, 0.0, 1.0, 1.0, 1.0, 1.0, 1.0, 0.0, 1.0, 1.0, 1.0, 1.0, 0.0, 1.0, 0.0, 1.0, 1.0])
me_plane_008.materials.append(mat_material)
me_plane_008.update()

# ---- objects
ob_cube = bpy.data.objects.new('Cube', me_cube)
ob_light = bpy.data.objects.new('Light', light_light)
ob_camera = bpy.data.objects.new('Camera', cam_camera)
ob_plane = bpy.data.objects.new('Plane', me_plane)
ob_plane_001 = bpy.data.objects.new('Plane.001', me_plane_001)
ob_plane_002 = bpy.data.objects.new('Plane.002', me_plane_002)
ob_plane_003 = bpy.data.objects.new('Plane.003', me_plane_003)
ob_plane_004 = bpy.data.objects.new('Plane.004', me_plane_004)
ob_plane_005 = bpy.data.objects.new('Plane.005', me_plane_005)
ob_plane_006 = bpy.data.objects.new('Plane.006', me_plane_006)
ob_plane_007 = bpy.data.objects.new('Plane.007', me_plane_007)
ob_plane_008 = bpy.data.objects.new('Plane.008', me_plane_008)

# ---- transforms, parenting, visibility, modifiers, constraints
ob_cube.location = (0.0, 0.0, 0.0)
ob_cube.scale = (0.5, 0.5, 0.5)
ob_cube.lock_rotations_4d = False
ob_cube.empty_display_type = 'ARROWS'
ob_cube.lineart.crease_threshold = 0.0
ob_light.location = (4.076, 1.005, 5.904)
ob_light.rotation_euler = (0.6503, 0.05522, 1.866)
ob_light.lock_rotations_4d = False
ob_light.empty_display_type = 'ARROWS'
ob_light.color = (0.0, 0.0, 0.0, 0.0)
ob_light.lineart.crease_threshold = 0.0
ob_camera.location = (7.359, -6.926, 4.958)
ob_camera.rotation_euler = (1.109, 0.0, 0.8149)
ob_camera.lock_rotations_4d = False
ob_camera.empty_display_type = 'ARROWS'
ob_camera.color = (0.0, 0.0, 0.0, 0.0)
ob_camera.display_type = 'WIRE'
ob_camera.lineart.crease_threshold = 0.0
ob_plane.location = (1.0, 1.0, 0.0)
ob_plane.scale = (0.25, 0.25, 1.0)
_m = ob_plane.modifiers.new('Bevel', 'BEVEL')
_m.width = 8.319
_m.width_pct = 8.319
_m.segments = 2
_m.offset_type = 'PERCENT'
ob_plane_001.location = (0.0, 1.0, 0.0)
ob_plane_001.rotation_mode = 'QUATERNION'
ob_plane_001.rotation_quaternion = (1.0, 0.0, 0.0, 0.0)
ob_plane_001.scale = (0.5, 0.5, 1.0)
ob_plane_002.location = (0.0, 0.0, 0.0)
ob_plane_002.rotation_mode = 'QUATERNION'
ob_plane_002.rotation_quaternion = (1.0, 0.0, 0.0, 0.0)
ob_plane_003.location = (-1.0, 0.0, 0.0)
ob_plane_003.rotation_mode = 'QUATERNION'
ob_plane_003.rotation_quaternion = (1.0, 0.0, 0.0, 0.0)
ob_plane_004.location = (-1.0, 1.0, 0.0)
ob_plane_004.rotation_mode = 'QUATERNION'
ob_plane_004.rotation_quaternion = (1.0, 0.0, 0.0, 0.0)
ob_plane_004.scale = (0.5, 0.5, 1.0)
ob_plane_005.location = (1.0, 0.0, 0.0)
ob_plane_005.rotation_mode = 'QUATERNION'
ob_plane_005.rotation_quaternion = (0.7071, 0.0, 0.0, -0.7071)
ob_plane_005.scale = (0.5, 0.5, 1.0)
ob_plane_006.location = (-1.0, -1.0, 0.0)
ob_plane_006.rotation_mode = 'QUATERNION'
ob_plane_006.rotation_quaternion = (4.371e-08, 0.0, 0.0, -1.0)
ob_plane_006.scale = (0.5, 0.5, 1.0)
ob_plane_007.location = (0.0, -1.0, 0.0)
ob_plane_007.rotation_mode = 'QUATERNION'
ob_plane_007.rotation_quaternion = (4.371e-08, 0.0, 0.0, -1.0)
ob_plane_007.scale = (0.5, 0.5, 1.0)
ob_plane_008.location = (1.0, -1.0, 0.0)
ob_plane_008.rotation_euler = (0.0, -0.0, -1.571)
ob_plane_008.scale = (0.25, 0.25, 1.0)
_m = ob_plane_008.modifiers.new('Bevel', 'BEVEL')
_m.width = 8.319
_m.width_pct = 8.319
_m.segments = 2
_m.offset_type = 'PERCENT'

# ---- collection membership
col_collection.objects.link(ob_cube)
col_collection.objects.link(ob_light)
col_collection.objects.link(ob_camera)
col_collection.objects.link(ob_plane)
col_collection.objects.link(ob_plane_001)
col_collection.objects.link(ob_plane_002)
col_collection.objects.link(ob_plane_003)
col_collection.objects.link(ob_plane_004)
col_collection.objects.link(ob_plane_005)
col_collection.objects.link(ob_plane_006)
col_collection.objects.link(ob_plane_007)
col_collection.objects.link(ob_plane_008)

# ---- scene / render settings (as saved in the file)
scene.camera = ob_camera
scene.frame_start = 1; scene.frame_end = 250; scene.frame_set(1)
scene.render.engine = 'BLENDER_EEVEE_NEXT'
scene.cycles.sampling_pattern = 'TABULATED_SOBOL'
scene.view_settings.view_transform = 'Filmic'
bpy.context.view_layer.update()
